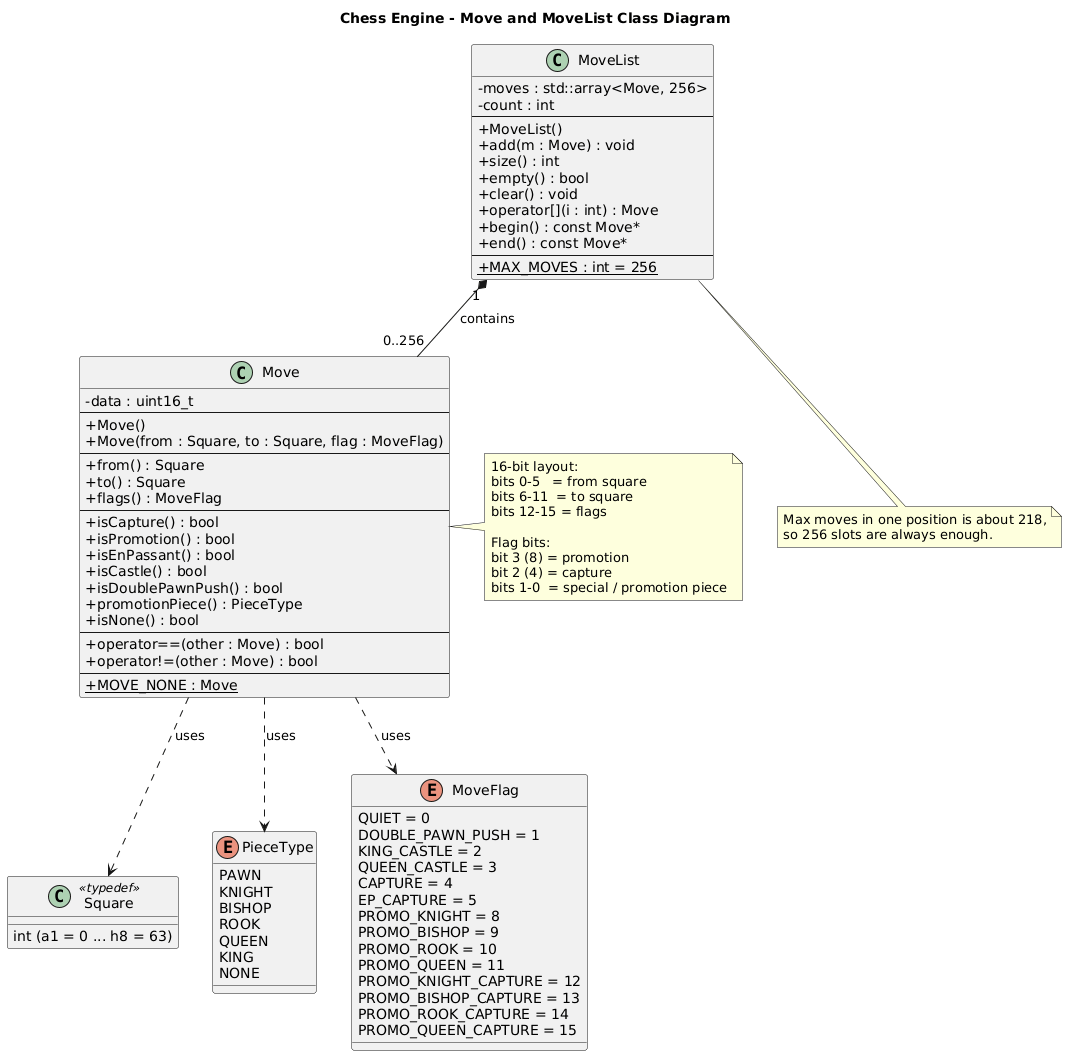

The diagram above was rendered by PlantUML. Its source (embedded in the PNG):
@startuml
title Chess Engine - Move and MoveList Class Diagram

skinparam classAttributeIconSize 0
skinparam shadowing false
skinparam defaultFontName Arial

' ---- Shared types (defined in the Board diagram) ----
class "Square" as SQ <<typedef>> {
    int (a1 = 0 ... h8 = 63)
}

enum PieceType {
    PAWN
    KNIGHT
    BISHOP
    ROOK
    QUEEN
    KING
    NONE
}

' ---- Move flags (4 bits) ----
enum MoveFlag {
    QUIET = 0
    DOUBLE_PAWN_PUSH = 1
    KING_CASTLE = 2
    QUEEN_CASTLE = 3
    CAPTURE = 4
    EP_CAPTURE = 5
    PROMO_KNIGHT = 8
    PROMO_BISHOP = 9
    PROMO_ROOK = 10
    PROMO_QUEEN = 11
    PROMO_KNIGHT_CAPTURE = 12
    PROMO_BISHOP_CAPTURE = 13
    PROMO_ROOK_CAPTURE = 14
    PROMO_QUEEN_CAPTURE = 15
}

' ---- Move ----
class Move {
    - data : uint16_t
    --
    + Move()
    + Move(from : Square, to : Square, flag : MoveFlag)
    --
    + from() : Square
    + to() : Square
    + flags() : MoveFlag
    --
    + isCapture() : bool
    + isPromotion() : bool
    + isEnPassant() : bool
    + isCastle() : bool
    + isDoublePawnPush() : bool
    + promotionPiece() : PieceType
    + isNone() : bool
    --
    + operator==(other : Move) : bool
    + operator!=(other : Move) : bool
    --
    + {static} MOVE_NONE : Move
}

' ---- MoveList ----
class MoveList {
    - moves : std::array<Move, 256>
    - count : int
    --
    + MoveList()
    + add(m : Move) : void
    + size() : int
    + empty() : bool
    + clear() : void
    + operator[](i : int) : Move
    + begin() : const Move*
    + end() : const Move*
    --
    + {static} MAX_MOVES : int = 256
}

Move ..> SQ : uses
Move ..> PieceType : uses
Move ..> MoveFlag : uses
MoveList "1" *-- "0..256" Move : contains

note right of Move
  16-bit layout:
  bits 0-5   = from square
  bits 6-11  = to square
  bits 12-15 = flags

  Flag bits:
  bit 3 (8) = promotion
  bit 2 (4) = capture
  bits 1-0  = special / promotion piece
end note

note bottom of MoveList
  Max moves in one position is about 218,
  so 256 slots are always enough.
end note
@enduml